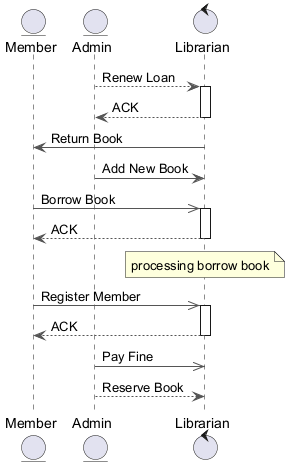

The diagram above was rendered by PlantUML. Its source (embedded in the PNG):
@startuml
skinparam ArrowColor #555555
entity "Member" as M
entity "Admin" as A
control "Librarian" as L
A --> L : Renew Loan
activate L
L --> A : ACK
deactivate L
L -> M : Return Book
A -> L : Add New Book
M ->> L : Borrow Book
activate L
L --> M : ACK
deactivate L
note over L : processing borrow book
M ->> L : Register Member
activate L
L --> M : ACK
deactivate L
A ->> L : Pay Fine
A --> L : Reserve Book
@enduml